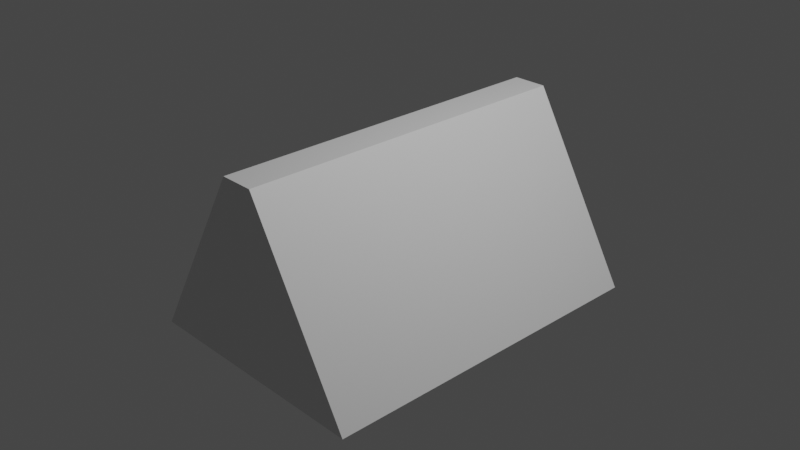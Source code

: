 # Source: angled_display.blend  (saved by Blender 3.6.11; exported with 4.5.12 LTS)
import bpy
from mathutils import Matrix  # noqa: F401  (used for matrix-valued properties, if any)

bpy.ops.wm.read_factory_settings(use_empty=True)
scene = bpy.context.scene
scene.name = 'Scene'

# ---- collections
col_collection = bpy.data.collections.new('Collection'); scene.collection.children.link(col_collection)

# ---- materials (node trees are filled in below, after node groups)
mat_material = bpy.data.materials.new('Material')
mat_material.alpha_threshold = 0.0
mat_material.use_transparent_shadow = False
mat_material.roughness = 0.5
mat_material.line_color = (0.0, 0.0, 0.0, 1.0)

# ---- node groups
ng_auto_smooth = bpy.data.node_groups.new('Auto Smooth', 'GeometryNodeTree')
_s = ng_auto_smooth.interface.new_socket(name='Geometry', in_out='OUTPUT', socket_type='NodeSocketGeometry')
_s = ng_auto_smooth.interface.new_socket(name='Geometry', in_out='INPUT', socket_type='NodeSocketGeometry')
_s = ng_auto_smooth.interface.new_socket(name='Angle', in_out='INPUT', socket_type='NodeSocketFloat')
_s.subtype = 'ANGLE'
_s.min_value = 0.0
_s.max_value = 3.142
ng_auto_smooth.is_modifier = True
_N = ng_auto_smooth.nodes; _L = ng_auto_smooth.links
n0 = _N.new('NodeGroupOutput'); n0.name = 'Group Output'; n0.location = (480, -100)
n1 = _N.new('NodeGroupInput'); n1.name = 'Group Input'; n1.location = (-420, -300)
n2 = _N.new('NodeGroupInput'); n2.name = 'Group Input.001'; n2.location = (-60, -100)
n3 = _N.new('GeometryNodeSetShadeSmooth'); n3.name = 'Set Shade Smooth'; n3.location = (120, -100)
n3.domain = 'EDGE'
n4 = _N.new('GeometryNodeSetShadeSmooth'); n4.name = 'Set Shade Smooth.001'; n4.location = (300, -100)
n5 = _N.new('GeometryNodeInputMeshEdgeAngle'); n5.name = 'Edge Angle'; n5.location = (-420, -220)
n6 = _N.new('GeometryNodeInputEdgeSmooth'); n6.name = 'Is Edge Smooth'; n6.location = (-60, -160)
n7 = _N.new('GeometryNodeInputShadeSmooth'); n7.name = 'Is Face Smooth'; n7.location = (-240, -340)
n8 = _N.new('FunctionNodeBooleanMath'); n8.name = 'Boolean Math'; n8.location = (-60, -220)
n9 = _N.new('FunctionNodeCompare'); n9.name = 'Compare'; n9.location = (-240, -180)
n9.operation = 'LESS_EQUAL'
_L.new(n5.outputs[0], n9.inputs[0])
_L.new(n4.outputs[0], n0.inputs[0])
_L.new(n1.outputs[1], n9.inputs[1])
_L.new(n9.outputs[0], n8.inputs[0])
_L.new(n7.outputs[0], n8.inputs[1])
_L.new(n2.outputs[0], n3.inputs[0])
_L.new(n6.outputs[0], n3.inputs[1])
_L.new(n3.outputs[0], n4.inputs[0])
_L.new(n8.outputs[0], n3.inputs[2])
n0.is_active_output = True

# ---- material node trees
mat_material.use_nodes = True; mat_material.node_tree.nodes.clear()
_N = mat_material.node_tree.nodes; _L = mat_material.node_tree.links
n0 = _N.new('ShaderNodeOutputMaterial'); n0.name = 'Material Output'; n0.location = (300, 300)
n1 = _N.new('ShaderNodeBsdfPrincipled'); n1.name = 'Principled BSDF'; n1.location = (10, 300)
n1.distribution = 'GGX'
n1.subsurface_method = 'RANDOM_WALK_SKIN'
n1.inputs[3].default_value = 1.45
n1.inputs[27].default_value = (0.0, 0.0, 0.0, 1.0)
n1.inputs[28].default_value = 1.0
_L.new(n1.outputs[0], n0.inputs[0])
n0.is_active_output = True

# ---- world
world_world = bpy.data.worlds.new('World'); scene.world = world_world
world_world.use_nodes = True; world_world.node_tree.nodes.clear()
_N = world_world.node_tree.nodes; _L = world_world.node_tree.links
n0 = _N.new('ShaderNodeOutputWorld'); n0.name = 'World Output'; n0.location = (300, 300)
n1 = _N.new('ShaderNodeBackground'); n1.name = 'Background'; n1.location = (10, 300)
n1.inputs[0].default_value = (0.05088, 0.05088, 0.05088, 1.0)
_L.new(n1.outputs[0], n0.inputs[0])
n0.is_active_output = True
world_world.color = (0.05088, 0.05088, 0.05088)
world_world.use_sun_shadow = False
world_world.sun_shadow_jitter_overblur = 0.0

# ---- cameras
cam_camera = bpy.data.cameras.new('Camera')
cam_camera.clip_end = 100.0
cam_camera.ortho_scale = 7.314

# ---- lights
light_light = bpy.data.lights.new('Light', 'POINT')
light_light.transmission_factor = 0.0
light_light.energy = 1000.0
light_light.shadow_soft_size = 0.1
light_light.shadow_maximum_resolution = 0.006
light_light.use_absolute_resolution = True

# ---- meshes
me_cube = bpy.data.meshes.new('Cube')
me_cube.from_pydata([(0.188, 1.0, 1.0), (1.343, 1.0, -1.0), (0.188, -1.0, 1.0), (1.343, -1.0, -1.0), (-0.188, 1.0, 1.0), (-1.343, 1.0, -1.0), (-0.188, -1.0, 1.0), (-1.343, -1.0, -1.0)], [], [(0, 4, 6, 2), (3, 2, 6, 7), (7, 6, 4, 5), (5, 1, 3, 7), (1, 0, 2, 3), (5, 4, 0, 1)])
me_cube.polygons.foreach_set('use_smooth', [True] * 6)
_uv = me_cube.uv_layers.new(name='UVMap')
_uv.uv.foreach_set('vector', [0.625, 0.5, 0.875, 0.5, 0.875, 0.75, 0.625, 0.75, 0.375, 0.75, 0.625, 0.75, 0.625, 1.0, 0.375, 1.0, 0.375, 0.0, 0.625, 0.0, 0.625, 0.25, 0.375, 0.25, 0.125, 0.5, 0.375, 0.5, 0.375, 0.75, 0.125, 0.75, 0.375, 0.5, 0.625, 0.5, 0.625, 0.75, 0.375, 0.75, 0.375, 0.25, 0.625, 0.25, 0.625, 0.5, 0.375, 0.5])
me_cube.materials.append(mat_material)
me_cube.use_mirror_vertex_groups = False
me_cube.update()

# ---- objects
ob_angled_display = bpy.data.objects.new('Angled Display', me_cube)
ob_light = bpy.data.objects.new('Light', light_light)
ob_camera = bpy.data.objects.new('Camera', cam_camera)

# ---- transforms, parenting, visibility, modifiers, constraints
ob_angled_display.location = (0.0, 0.0, 0.0)
ob_angled_display.scale = (1.0, 1.939, 1.0)
ob_angled_display.lock_rotations_4d = False
ob_angled_display.empty_display_type = 'ARROWS'
ob_angled_display.lineart.crease_threshold = 0.0
_m = ob_angled_display.modifiers.new('Auto Smooth', 'NODES')
_m.node_group = ng_auto_smooth
_gi = [s.identifier for s in ng_auto_smooth.interface.items_tree if s.item_type == 'SOCKET' and s.in_out == 'INPUT']
_m[_gi[1]] = 0.5236  # Angle
ob_light.location = (4.076, 1.005, 5.904)
ob_light.rotation_euler = (0.6503, 0.05522, 1.866)
ob_light.lock_rotations_4d = False
ob_light.empty_display_type = 'ARROWS'
ob_light.color = (0.0, 0.0, 0.0, 0.0)
ob_light.lineart.crease_threshold = 0.0
ob_camera.location = (7.359, -6.926, 4.958)
ob_camera.rotation_euler = (1.109, 0.0, 0.8149)
ob_camera.lock_rotations_4d = False
ob_camera.empty_display_type = 'ARROWS'
ob_camera.color = (0.0, 0.0, 0.0, 0.0)
ob_camera.display_type = 'WIRE'
ob_camera.lineart.crease_threshold = 0.0

# ---- collection membership
col_collection.objects.link(ob_angled_display)
col_collection.objects.link(ob_light)
col_collection.objects.link(ob_camera)

# ---- scene / render settings (as saved in the file)
scene.camera = ob_camera
scene.frame_start = 1; scene.frame_end = 250; scene.frame_set(1)
scene.render.engine = 'BLENDER_EEVEE_NEXT'
scene.cycles.sampling_pattern = 'TABULATED_SOBOL'
scene.view_settings.view_transform = 'Filmic'
bpy.context.view_layer.update()
